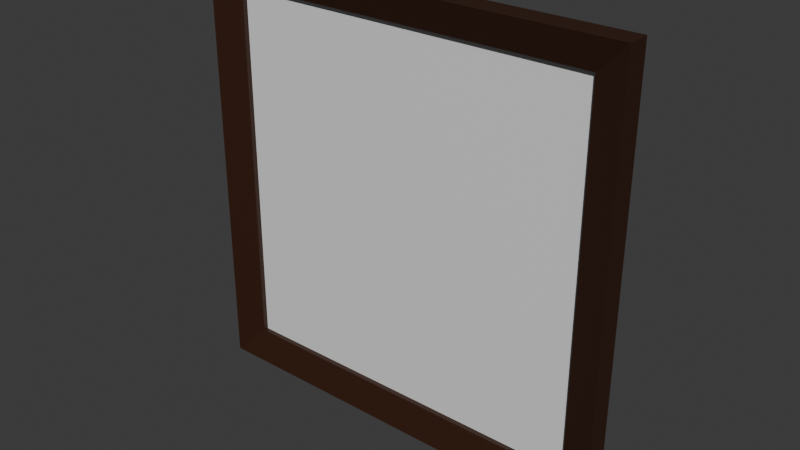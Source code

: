 # Source: picture_xlarge.blend  (saved by Blender 4.1.24; exported with 4.5.12 LTS)
import bpy
from mathutils import Matrix  # noqa: F401  (used for matrix-valued properties, if any)

bpy.ops.wm.read_factory_settings(use_empty=True)
scene = bpy.context.scene
scene.name = 'Scene'

# ---- collections
col_collection = bpy.data.collections.new('Collection'); scene.collection.children.link(col_collection)

# ---- materials (node trees are filled in below, after node groups)
mat_frame = bpy.data.materials.new('Frame')
mat_frame.alpha_threshold = 0.0
mat_frame.use_transparent_shadow = False
mat_frame.roughness = 0.5
mat_frame.line_color = (0.0, 0.0, 0.0, 1.0)
mat_picture = bpy.data.materials.new('Picture')
mat_picture.use_transparent_shadow = False

# ---- material node trees
mat_frame.use_nodes = True; mat_frame.node_tree.nodes.clear()
_N = mat_frame.node_tree.nodes; _L = mat_frame.node_tree.links
n0 = _N.new('ShaderNodeOutputMaterial'); n0.name = 'Material Output'; n0.location = (300, 300)
n1 = _N.new('ShaderNodeBsdfPrincipled'); n1.name = 'Principled BSDF'; n1.location = (10, 300)
n1.inputs[0].default_value = (0.03638, 0.0121, 0.00479, 1.0)
n1.inputs[3].default_value = 1.45
_L.new(n1.outputs[0], n0.inputs[0])
n0.is_active_output = True
mat_picture.use_nodes = True; mat_picture.node_tree.nodes.clear()
_N = mat_picture.node_tree.nodes; _L = mat_picture.node_tree.links
n0 = _N.new('ShaderNodeBsdfPrincipled'); n0.name = 'Principled BSDF'; n0.location = (10, 300)
n1 = _N.new('ShaderNodeOutputMaterial'); n1.name = 'Material Output'; n1.location = (300, 300)
_L.new(n0.outputs[0], n1.inputs[0])
n1.is_active_output = True

# ---- world
world_world = bpy.data.worlds.new('World'); scene.world = world_world
world_world.use_nodes = True; world_world.node_tree.nodes.clear()
_N = world_world.node_tree.nodes; _L = world_world.node_tree.links
n0 = _N.new('ShaderNodeOutputWorld'); n0.name = 'World Output'; n0.location = (300, 300)
n1 = _N.new('ShaderNodeBackground'); n1.name = 'Background'; n1.location = (10, 300)
n1.inputs[0].default_value = (0.05088, 0.05088, 0.05088, 1.0)
_L.new(n1.outputs[0], n0.inputs[0])
n0.is_active_output = True
world_world.color = (0.05088, 0.05088, 0.05088)
world_world.use_sun_shadow = False
world_world.sun_shadow_jitter_overblur = 0.0

# ---- meshes
me_plane = bpy.data.meshes.new('Plane')
me_plane.from_pydata([(-2.0, -2.0, 0.0), (2.0, -2.0, 0.0), (-2.0, 2.0, 0.0), (2.0, 2.0, 0.0), (-1.716, 1.716, 0.132), (-1.716, -1.716, 0.132), (1.716, -1.716, 0.132), (1.716, 1.716, 0.132), (-2.0, 2.0, 0.2184), (-2.0, -2.0, 0.2184), (2.0, -2.0, 0.2184), (2.0, 2.0, 0.2184), (-1.716, 1.716, 0.08475), (-1.716, -1.716, 0.08475), (1.716, -1.716, 0.08475), (1.716, 1.716, 0.08475)], [], [(0, 2, 3, 1), (7, 4, 12, 15), (1, 3, 11, 10), (2, 0, 9, 8), (3, 2, 8, 11), (0, 1, 10, 9), (5, 4, 8, 9), (6, 5, 9, 10), (7, 6, 10, 11), (4, 7, 11, 8), (13, 14, 15, 12), (5, 6, 14, 13), (6, 7, 15, 14), (4, 5, 13, 12)])
me_plane.polygons.foreach_set('material_index', [0, 0, 0, 0, 0, 0, 0, 0, 0, 0, 1, 0, 0, 0])
_uv = me_plane.uv_layers.new(name='UVMap')
_uv.uv.foreach_set('vector', [0.0, 0.0, 0.0, 1.0, 1.0, 1.0, 1.0, 0.0, 0.9289, 0.9289, 0.07109, 0.9289, 0.07109, 0.9289, 0.9289, 0.9289, 1.0, 0.0, 1.0, 1.0, 1.0, 1.0, 1.0, 0.0, 0.0, 1.0, 0.0, 0.0, 0.0, 0.0, 0.0, 1.0, 1.0, 1.0, 0.0, 1.0, 0.0, 1.0, 1.0, 1.0, 0.0, 0.0, 1.0, 0.0, 1.0, 0.0, 0.0, 0.0, 0.07109, 0.07109, 0.07109, 0.9289, 0.0, 1.0, 0.0, 0.0, 0.9289, 0.07109, 0.07109, 0.07109, 0.0, 0.0, 1.0, 0.0, 0.9289, 0.9289, 0.9289, 0.07109, 1.0, 0.0, 1.0, 1.0, 0.07109, 0.9289, 0.9289, 0.9289, 1.0, 1.0, 0.0, 1.0, 0.07109, 0.07109, 0.9289, 0.07109, 0.9289, 0.9289, 0.07109, 0.9289, 0.07109, 0.07109, 0.9289, 0.07109, 0.9289, 0.07109, 0.07109, 0.07109, 0.9289, 0.07109, 0.9289, 0.9289, 0.9289, 0.9289, 0.9289, 0.07109, 0.07109, 0.9289, 0.07109, 0.07109, 0.07109, 0.07109, 0.07109, 0.9289])
me_plane.materials.append(mat_frame)
me_plane.materials.append(mat_picture)
me_plane.update()

# ---- objects
ob_picture_xlarge__rigid = bpy.data.objects.new('Picture_XLarge -rigid', me_plane)

# ---- transforms, parenting, visibility, modifiers, constraints
ob_picture_xlarge__rigid.location = (0.0, 0.0, 0.0)
ob_picture_xlarge__rigid.rotation_euler = (1.571, -0.0, 0.0)

# ---- collection membership
col_collection.objects.link(ob_picture_xlarge__rigid)

# ---- scene / render settings (as saved in the file)
scene.frame_start = 1; scene.frame_end = 250; scene.frame_set(1)
scene.render.engine = 'BLENDER_EEVEE_NEXT'
scene.cycles.sampling_pattern = 'TABULATED_SOBOL'
scene.eevee.ray_tracing_options.trace_max_roughness = 0.0
bpy.context.view_layer.update()

# ---- added for rendering (the .blend has no active camera and no usable light): camera, sun
cam_auto = bpy.data.cameras.new('AutoCamera')
cam_auto.lens = 50.0
cam_auto.sensor_width = 36.0
cam_auto.clip_end = 1000.0
ob_auto_camera = bpy.data.objects.new('AutoCamera', cam_auto)
scene.collection.objects.link(ob_auto_camera)
ob_auto_camera.location = (5.23776, -6.39452, 4.19021)
ob_auto_camera.rotation_euler = (1.09748, -7.21219e-08, 0.694738)
scene.camera = ob_auto_camera
light_auto_sun = bpy.data.lights.new('AutoSun', 'SUN')
light_auto_sun.energy = 3.0
light_auto_sun.angle = 0.0523599
ob_auto_sun = bpy.data.objects.new('AutoSun', light_auto_sun)
scene.collection.objects.link(ob_auto_sun)
ob_auto_sun.rotation_euler = (0.872665, 0.174533, 0.523599)
bpy.context.view_layer.update()
